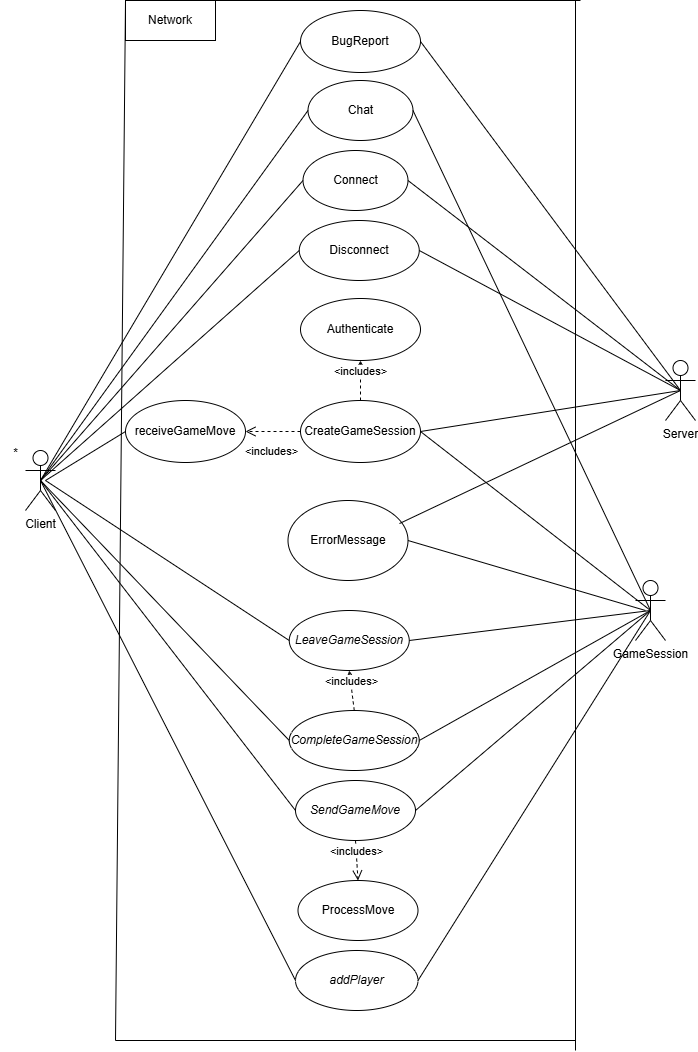

The diagram above was exported from draw.io. Its source (the exported page's mxGraphModel, read from the mxfile embedded in the PNG):
<mxGraphModel dx="1115" dy="575" grid="1" gridSize="10" guides="1" tooltips="1" connect="1" arrows="1" fold="1" page="1" pageScale="1" pageWidth="850" pageHeight="1100" background="#ffffff" math="0" shadow="0">
  <root>
    <mxCell id="0" />
    <mxCell id="1" parent="0" />
    <mxCell id="X9vUZzgpB05BLOtwiHzo-2" value="Client" style="shape=umlActor;verticalLabelPosition=bottom;verticalAlign=top;html=1;outlineConnect=0;" parent="1" vertex="1">
      <mxGeometry x="50" y="450" width="30" height="60" as="geometry" />
    </mxCell>
    <mxCell id="X9vUZzgpB05BLOtwiHzo-4" value="Server" style="shape=umlActor;verticalLabelPosition=bottom;verticalAlign=top;html=1;outlineConnect=0;" parent="1" vertex="1">
      <mxGeometry x="690" y="360" width="30" height="60" as="geometry" />
    </mxCell>
    <mxCell id="X9vUZzgpB05BLOtwiHzo-5" value="GameSession" style="shape=umlActor;verticalLabelPosition=bottom;verticalAlign=top;html=1;outlineConnect=0;" parent="1" vertex="1">
      <mxGeometry x="660" y="580" width="30" height="60" as="geometry" />
    </mxCell>
    <mxCell id="X9vUZzgpB05BLOtwiHzo-6" value="Connect" style="ellipse;whiteSpace=wrap;html=1;" parent="1" vertex="1">
      <mxGeometry x="327.5" y="150" width="105" height="60" as="geometry" />
    </mxCell>
    <mxCell id="X9vUZzgpB05BLOtwiHzo-8" value="Disconnect" style="ellipse;whiteSpace=wrap;html=1;" parent="1" vertex="1">
      <mxGeometry x="323.75" y="220" width="120" height="60" as="geometry" />
    </mxCell>
    <mxCell id="X9vUZzgpB05BLOtwiHzo-9" value="" style="endArrow=none;html=1;rounded=0;exitX=0.5;exitY=0.5;exitDx=0;exitDy=0;exitPerimeter=0;entryX=0;entryY=0.5;entryDx=0;entryDy=0;" parent="1" source="X9vUZzgpB05BLOtwiHzo-2" target="X9vUZzgpB05BLOtwiHzo-6" edge="1">
      <mxGeometry width="50" height="50" relative="1" as="geometry">
        <mxPoint x="380" y="570" as="sourcePoint" />
        <mxPoint x="430" y="520" as="targetPoint" />
      </mxGeometry>
    </mxCell>
    <mxCell id="X9vUZzgpB05BLOtwiHzo-10" value="" style="endArrow=none;html=1;rounded=0;exitX=0.5;exitY=0.5;exitDx=0;exitDy=0;exitPerimeter=0;entryX=0;entryY=0.5;entryDx=0;entryDy=0;" parent="1" source="X9vUZzgpB05BLOtwiHzo-2" target="X9vUZzgpB05BLOtwiHzo-8" edge="1">
      <mxGeometry width="50" height="50" relative="1" as="geometry">
        <mxPoint x="380" y="570" as="sourcePoint" />
        <mxPoint x="430" y="520" as="targetPoint" />
      </mxGeometry>
    </mxCell>
    <mxCell id="X9vUZzgpB05BLOtwiHzo-11" value="" style="endArrow=none;html=1;rounded=0;entryX=1;entryY=0.5;entryDx=0;entryDy=0;exitX=0.5;exitY=0.5;exitDx=0;exitDy=0;exitPerimeter=0;" parent="1" source="X9vUZzgpB05BLOtwiHzo-4" target="X9vUZzgpB05BLOtwiHzo-6" edge="1">
      <mxGeometry width="50" height="50" relative="1" as="geometry">
        <mxPoint x="380" y="570" as="sourcePoint" />
        <mxPoint x="430" y="520" as="targetPoint" />
      </mxGeometry>
    </mxCell>
    <mxCell id="X9vUZzgpB05BLOtwiHzo-12" value="" style="endArrow=none;html=1;rounded=0;exitX=1;exitY=0.5;exitDx=0;exitDy=0;entryX=0.5;entryY=0.5;entryDx=0;entryDy=0;entryPerimeter=0;" parent="1" source="X9vUZzgpB05BLOtwiHzo-8" target="X9vUZzgpB05BLOtwiHzo-4" edge="1">
      <mxGeometry width="50" height="50" relative="1" as="geometry">
        <mxPoint x="380" y="570" as="sourcePoint" />
        <mxPoint x="430" y="520" as="targetPoint" />
      </mxGeometry>
    </mxCell>
    <mxCell id="X9vUZzgpB05BLOtwiHzo-13" value="&lt;i&gt;SendGameMove&lt;/i&gt;" style="ellipse;whiteSpace=wrap;html=1;" parent="1" vertex="1">
      <mxGeometry x="320" y="780" width="120" height="60" as="geometry" />
    </mxCell>
    <mxCell id="X9vUZzgpB05BLOtwiHzo-14" value="" style="endArrow=none;html=1;rounded=0;exitX=0.5;exitY=0.5;exitDx=0;exitDy=0;exitPerimeter=0;entryX=0;entryY=0.5;entryDx=0;entryDy=0;" parent="1" source="X9vUZzgpB05BLOtwiHzo-2" target="X9vUZzgpB05BLOtwiHzo-13" edge="1">
      <mxGeometry width="50" height="50" relative="1" as="geometry">
        <mxPoint x="380" y="570" as="sourcePoint" />
        <mxPoint x="430" y="520" as="targetPoint" />
      </mxGeometry>
    </mxCell>
    <mxCell id="X9vUZzgpB05BLOtwiHzo-15" value="" style="endArrow=none;html=1;rounded=0;entryX=1;entryY=0.5;entryDx=0;entryDy=0;exitX=0.5;exitY=0.5;exitDx=0;exitDy=0;exitPerimeter=0;" parent="1" source="X9vUZzgpB05BLOtwiHzo-5" target="X9vUZzgpB05BLOtwiHzo-13" edge="1">
      <mxGeometry width="50" height="50" relative="1" as="geometry">
        <mxPoint x="380" y="570" as="sourcePoint" />
        <mxPoint x="430" y="520" as="targetPoint" />
      </mxGeometry>
    </mxCell>
    <mxCell id="X9vUZzgpB05BLOtwiHzo-17" value="CreateGameSession" style="ellipse;whiteSpace=wrap;html=1;" parent="1" vertex="1">
      <mxGeometry x="325" y="400" width="120" height="62" as="geometry" />
    </mxCell>
    <mxCell id="X9vUZzgpB05BLOtwiHzo-18" value="" style="endArrow=none;html=1;rounded=0;entryX=0.5;entryY=0.5;entryDx=0;entryDy=0;entryPerimeter=0;exitX=1;exitY=0.5;exitDx=0;exitDy=0;" parent="1" source="X9vUZzgpB05BLOtwiHzo-17" target="X9vUZzgpB05BLOtwiHzo-4" edge="1">
      <mxGeometry width="50" height="50" relative="1" as="geometry">
        <mxPoint x="380" y="570" as="sourcePoint" />
        <mxPoint x="430" y="520" as="targetPoint" />
      </mxGeometry>
    </mxCell>
    <mxCell id="X9vUZzgpB05BLOtwiHzo-19" value="" style="endArrow=none;html=1;rounded=0;entryX=1;entryY=0.5;entryDx=0;entryDy=0;exitX=0.5;exitY=0.5;exitDx=0;exitDy=0;exitPerimeter=0;" parent="1" source="X9vUZzgpB05BLOtwiHzo-5" target="X9vUZzgpB05BLOtwiHzo-17" edge="1">
      <mxGeometry width="50" height="50" relative="1" as="geometry">
        <mxPoint x="380" y="570" as="sourcePoint" />
        <mxPoint x="430" y="520" as="targetPoint" />
      </mxGeometry>
    </mxCell>
    <mxCell id="X9vUZzgpB05BLOtwiHzo-21" value="*" style="text;html=1;align=center;verticalAlign=middle;resizable=0;points=[];autosize=1;strokeColor=none;fillColor=none;" parent="1" vertex="1">
      <mxGeometry x="25" y="438" width="30" height="30" as="geometry" />
    </mxCell>
    <mxCell id="X9vUZzgpB05BLOtwiHzo-27" value="&lt;i&gt;addPlayer&lt;/i&gt;" style="ellipse;whiteSpace=wrap;html=1;" parent="1" vertex="1">
      <mxGeometry x="320" y="950" width="122.5" height="60" as="geometry" />
    </mxCell>
    <mxCell id="X9vUZzgpB05BLOtwiHzo-28" value="" style="endArrow=none;html=1;rounded=0;entryX=0.5;entryY=0.5;entryDx=0;entryDy=0;entryPerimeter=0;exitX=1;exitY=0.5;exitDx=0;exitDy=0;" parent="1" source="X9vUZzgpB05BLOtwiHzo-27" target="X9vUZzgpB05BLOtwiHzo-5" edge="1">
      <mxGeometry width="50" height="50" relative="1" as="geometry">
        <mxPoint x="330" y="510" as="sourcePoint" />
        <mxPoint x="380" y="460" as="targetPoint" />
      </mxGeometry>
    </mxCell>
    <mxCell id="X9vUZzgpB05BLOtwiHzo-29" value="" style="endArrow=none;html=1;rounded=0;entryX=0.5;entryY=0.5;entryDx=0;entryDy=0;entryPerimeter=0;exitX=0;exitY=0.5;exitDx=0;exitDy=0;" parent="1" source="X9vUZzgpB05BLOtwiHzo-27" target="X9vUZzgpB05BLOtwiHzo-2" edge="1">
      <mxGeometry width="50" height="50" relative="1" as="geometry">
        <mxPoint x="330" y="590" as="sourcePoint" />
        <mxPoint x="380" y="540" as="targetPoint" />
      </mxGeometry>
    </mxCell>
    <mxCell id="X9vUZzgpB05BLOtwiHzo-32" value="ProcessMove" style="ellipse;whiteSpace=wrap;html=1;" parent="1" vertex="1">
      <mxGeometry x="322.5" y="880" width="120" height="60" as="geometry" />
    </mxCell>
    <mxCell id="X9vUZzgpB05BLOtwiHzo-35" value="&amp;lt;includes&amp;gt;" style="html=1;verticalAlign=bottom;endArrow=open;dashed=1;endSize=8;curved=0;rounded=0;exitX=0.5;exitY=1;exitDx=0;exitDy=0;entryX=0.5;entryY=0;entryDx=0;entryDy=0;" parent="1" source="X9vUZzgpB05BLOtwiHzo-13" target="X9vUZzgpB05BLOtwiHzo-32" edge="1">
      <mxGeometry relative="1" as="geometry">
        <mxPoint x="400" y="640" as="sourcePoint" />
        <mxPoint x="320" y="640" as="targetPoint" />
        <mxPoint as="offset" />
      </mxGeometry>
    </mxCell>
    <mxCell id="X9vUZzgpB05BLOtwiHzo-36" value="" style="endArrow=none;html=1;rounded=0;" parent="1" edge="1">
      <mxGeometry width="50" height="50" relative="1" as="geometry">
        <mxPoint x="140" y="1040" as="sourcePoint" />
        <mxPoint x="150" as="targetPoint" />
      </mxGeometry>
    </mxCell>
    <mxCell id="X9vUZzgpB05BLOtwiHzo-37" value="" style="endArrow=none;html=1;rounded=0;" parent="1" edge="1">
      <mxGeometry width="50" height="50" relative="1" as="geometry">
        <mxPoint x="150" as="sourcePoint" />
        <mxPoint x="605" as="targetPoint" />
      </mxGeometry>
    </mxCell>
    <mxCell id="X9vUZzgpB05BLOtwiHzo-38" value="" style="endArrow=none;html=1;rounded=0;" parent="1" edge="1">
      <mxGeometry width="50" height="50" relative="1" as="geometry">
        <mxPoint x="140" y="1040" as="sourcePoint" />
        <mxPoint x="600" y="1040" as="targetPoint" />
      </mxGeometry>
    </mxCell>
    <mxCell id="X9vUZzgpB05BLOtwiHzo-39" value="" style="endArrow=none;html=1;rounded=0;" parent="1" edge="1">
      <mxGeometry width="50" height="50" relative="1" as="geometry">
        <mxPoint x="600" y="1050" as="sourcePoint" />
        <mxPoint x="600" as="targetPoint" />
      </mxGeometry>
    </mxCell>
    <mxCell id="X9vUZzgpB05BLOtwiHzo-40" value="Network" style="rounded=0;whiteSpace=wrap;html=1;" parent="1" vertex="1">
      <mxGeometry x="150" width="90" height="40" as="geometry" />
    </mxCell>
    <mxCell id="NXTydwIrvpOPEl0QDZqO-3" value="Chat" style="ellipse;whiteSpace=wrap;html=1;" parent="1" vertex="1">
      <mxGeometry x="332.5" y="80" width="105" height="60" as="geometry" />
    </mxCell>
    <mxCell id="NXTydwIrvpOPEl0QDZqO-4" value="" style="endArrow=none;html=1;rounded=0;entryX=0;entryY=0.5;entryDx=0;entryDy=0;exitX=0.5;exitY=0.5;exitDx=0;exitDy=0;exitPerimeter=0;" parent="1" source="X9vUZzgpB05BLOtwiHzo-2" target="NXTydwIrvpOPEl0QDZqO-3" edge="1">
      <mxGeometry width="50" height="50" relative="1" as="geometry">
        <mxPoint x="280" y="360" as="sourcePoint" />
        <mxPoint x="330" y="310" as="targetPoint" />
      </mxGeometry>
    </mxCell>
    <mxCell id="NXTydwIrvpOPEl0QDZqO-7" value="" style="endArrow=none;html=1;rounded=0;entryX=1;entryY=0.5;entryDx=0;entryDy=0;exitX=0.5;exitY=0.5;exitDx=0;exitDy=0;exitPerimeter=0;" parent="1" source="X9vUZzgpB05BLOtwiHzo-5" target="NXTydwIrvpOPEl0QDZqO-3" edge="1">
      <mxGeometry width="50" height="50" relative="1" as="geometry">
        <mxPoint x="280" y="490" as="sourcePoint" />
        <mxPoint x="330" y="440" as="targetPoint" />
      </mxGeometry>
    </mxCell>
    <mxCell id="J6LPetUcMbZU-0y1R40y-1" value="&lt;i&gt;LeaveGameSession&lt;/i&gt;" style="ellipse;whiteSpace=wrap;html=1;" parent="1" vertex="1">
      <mxGeometry x="313.75" y="610" width="120" height="60" as="geometry" />
    </mxCell>
    <mxCell id="J6LPetUcMbZU-0y1R40y-3" value="&lt;i&gt;CompleteGameSession&lt;/i&gt;" style="ellipse;whiteSpace=wrap;html=1;" parent="1" vertex="1">
      <mxGeometry x="313.75" y="710" width="130" height="60" as="geometry" />
    </mxCell>
    <mxCell id="J6LPetUcMbZU-0y1R40y-4" value="" style="endArrow=none;html=1;rounded=0;entryX=0;entryY=0.5;entryDx=0;entryDy=0;" parent="1" target="J6LPetUcMbZU-0y1R40y-1" edge="1">
      <mxGeometry width="50" height="50" relative="1" as="geometry">
        <mxPoint x="70" y="480" as="sourcePoint" />
        <mxPoint x="370" y="640" as="targetPoint" />
      </mxGeometry>
    </mxCell>
    <mxCell id="J6LPetUcMbZU-0y1R40y-5" value="" style="endArrow=none;html=1;rounded=0;entryX=1;entryY=0.5;entryDx=0;entryDy=0;exitX=0.5;exitY=0.5;exitDx=0;exitDy=0;exitPerimeter=0;" parent="1" source="X9vUZzgpB05BLOtwiHzo-5" target="J6LPetUcMbZU-0y1R40y-1" edge="1">
      <mxGeometry width="50" height="50" relative="1" as="geometry">
        <mxPoint x="320" y="690" as="sourcePoint" />
        <mxPoint x="370" y="640" as="targetPoint" />
      </mxGeometry>
    </mxCell>
    <mxCell id="J6LPetUcMbZU-0y1R40y-6" value="" style="endArrow=none;html=1;rounded=0;entryX=0.5;entryY=0.5;entryDx=0;entryDy=0;entryPerimeter=0;exitX=1;exitY=0.5;exitDx=0;exitDy=0;" parent="1" source="J6LPetUcMbZU-0y1R40y-3" target="X9vUZzgpB05BLOtwiHzo-5" edge="1">
      <mxGeometry width="50" height="50" relative="1" as="geometry">
        <mxPoint x="320" y="670" as="sourcePoint" />
        <mxPoint x="370" y="620" as="targetPoint" />
      </mxGeometry>
    </mxCell>
    <mxCell id="J6LPetUcMbZU-0y1R40y-7" value="" style="endArrow=none;html=1;rounded=0;entryX=0;entryY=0.5;entryDx=0;entryDy=0;exitX=0.5;exitY=0.5;exitDx=0;exitDy=0;exitPerimeter=0;" parent="1" source="X9vUZzgpB05BLOtwiHzo-2" target="J6LPetUcMbZU-0y1R40y-3" edge="1">
      <mxGeometry width="50" height="50" relative="1" as="geometry">
        <mxPoint x="320" y="670" as="sourcePoint" />
        <mxPoint x="370" y="620" as="targetPoint" />
      </mxGeometry>
    </mxCell>
    <mxCell id="J6LPetUcMbZU-0y1R40y-9" value="Authenticate" style="ellipse;whiteSpace=wrap;html=1;" parent="1" vertex="1">
      <mxGeometry x="325" y="298" width="120" height="62" as="geometry" />
    </mxCell>
    <mxCell id="J6LPetUcMbZU-0y1R40y-11" value="&amp;lt;includes&amp;gt;" style="html=1;verticalAlign=bottom;endArrow=open;dashed=1;endSize=8;curved=0;rounded=0;exitX=0.5;exitY=0;exitDx=0;exitDy=0;entryX=0.5;entryY=1;entryDx=0;entryDy=0;" parent="1" source="X9vUZzgpB05BLOtwiHzo-17" target="J6LPetUcMbZU-0y1R40y-9" edge="1">
      <mxGeometry relative="1" as="geometry">
        <mxPoint x="545" y="590" as="sourcePoint" />
        <mxPoint x="440" y="390" as="targetPoint" />
      </mxGeometry>
    </mxCell>
    <mxCell id="J6LPetUcMbZU-0y1R40y-14" value="&amp;lt;includes&amp;gt;" style="html=1;verticalAlign=bottom;endArrow=open;dashed=1;endSize=8;curved=0;rounded=0;exitX=0.5;exitY=0;exitDx=0;exitDy=0;entryX=0.5;entryY=1;entryDx=0;entryDy=0;" parent="1" source="J6LPetUcMbZU-0y1R40y-3" target="J6LPetUcMbZU-0y1R40y-1" edge="1">
      <mxGeometry relative="1" as="geometry">
        <mxPoint x="395" y="430" as="sourcePoint" />
        <mxPoint x="395" y="392" as="targetPoint" />
      </mxGeometry>
    </mxCell>
    <mxCell id="J6LPetUcMbZU-0y1R40y-15" value="receiveGameMove" style="ellipse;whiteSpace=wrap;html=1;" parent="1" vertex="1">
      <mxGeometry x="150" y="400" width="120" height="62" as="geometry" />
    </mxCell>
    <mxCell id="J6LPetUcMbZU-0y1R40y-16" value="&amp;lt;includes&amp;gt;" style="html=1;verticalAlign=bottom;endArrow=open;dashed=1;endSize=8;curved=0;rounded=0;exitX=0;exitY=0.5;exitDx=0;exitDy=0;entryX=1;entryY=0.5;entryDx=0;entryDy=0;" parent="1" source="X9vUZzgpB05BLOtwiHzo-17" target="J6LPetUcMbZU-0y1R40y-15" edge="1">
      <mxGeometry x="0.04" y="29" relative="1" as="geometry">
        <mxPoint x="395" y="398" as="sourcePoint" />
        <mxPoint x="395" y="370" as="targetPoint" />
        <mxPoint as="offset" />
      </mxGeometry>
    </mxCell>
    <mxCell id="J6LPetUcMbZU-0y1R40y-17" value="" style="endArrow=none;html=1;rounded=0;entryX=0;entryY=0.5;entryDx=0;entryDy=0;" parent="1" target="J6LPetUcMbZU-0y1R40y-15" edge="1">
      <mxGeometry width="50" height="50" relative="1" as="geometry">
        <mxPoint x="70" y="480" as="sourcePoint" />
        <mxPoint x="350" y="400" as="targetPoint" />
      </mxGeometry>
    </mxCell>
    <mxCell id="J6LPetUcMbZU-0y1R40y-18" value="BugReport" style="ellipse;whiteSpace=wrap;html=1;" parent="1" vertex="1">
      <mxGeometry x="325" y="10" width="120" height="62" as="geometry" />
    </mxCell>
    <mxCell id="J6LPetUcMbZU-0y1R40y-19" value="" style="endArrow=none;html=1;rounded=0;exitX=0.5;exitY=0.5;exitDx=0;exitDy=0;exitPerimeter=0;entryX=0;entryY=0.5;entryDx=0;entryDy=0;" parent="1" source="X9vUZzgpB05BLOtwiHzo-2" target="J6LPetUcMbZU-0y1R40y-18" edge="1">
      <mxGeometry width="50" height="50" relative="1" as="geometry">
        <mxPoint x="300" y="270" as="sourcePoint" />
        <mxPoint x="350" y="220" as="targetPoint" />
      </mxGeometry>
    </mxCell>
    <mxCell id="J6LPetUcMbZU-0y1R40y-20" value="" style="endArrow=none;html=1;rounded=0;entryX=1;entryY=0.5;entryDx=0;entryDy=0;exitX=0.5;exitY=0.5;exitDx=0;exitDy=0;exitPerimeter=0;" parent="1" source="X9vUZzgpB05BLOtwiHzo-4" target="J6LPetUcMbZU-0y1R40y-18" edge="1">
      <mxGeometry width="50" height="50" relative="1" as="geometry">
        <mxPoint x="300" y="270" as="sourcePoint" />
        <mxPoint x="350" y="220" as="targetPoint" />
      </mxGeometry>
    </mxCell>
    <mxCell id="42yJG542MXUP3d2eRM-3-2" value="ErrorMessage" style="ellipse;whiteSpace=wrap;html=1;" vertex="1" parent="1">
      <mxGeometry x="312.5" y="500" width="120" height="80" as="geometry" />
    </mxCell>
    <mxCell id="42yJG542MXUP3d2eRM-3-3" value="" style="endArrow=none;html=1;rounded=0;entryX=0.5;entryY=0.5;entryDx=0;entryDy=0;entryPerimeter=0;exitX=0.929;exitY=0.288;exitDx=0;exitDy=0;exitPerimeter=0;" edge="1" parent="1" source="42yJG542MXUP3d2eRM-3-2" target="X9vUZzgpB05BLOtwiHzo-4">
      <mxGeometry width="50" height="50" relative="1" as="geometry">
        <mxPoint x="650" y="430" as="sourcePoint" />
        <mxPoint x="700" y="380" as="targetPoint" />
      </mxGeometry>
    </mxCell>
    <mxCell id="42yJG542MXUP3d2eRM-3-4" value="" style="endArrow=none;html=1;rounded=0;exitX=1;exitY=0.5;exitDx=0;exitDy=0;" edge="1" parent="1" source="42yJG542MXUP3d2eRM-3-2">
      <mxGeometry width="50" height="50" relative="1" as="geometry">
        <mxPoint x="500" y="590" as="sourcePoint" />
        <mxPoint x="670" y="610" as="targetPoint" />
      </mxGeometry>
    </mxCell>
  </root>
</mxGraphModel>